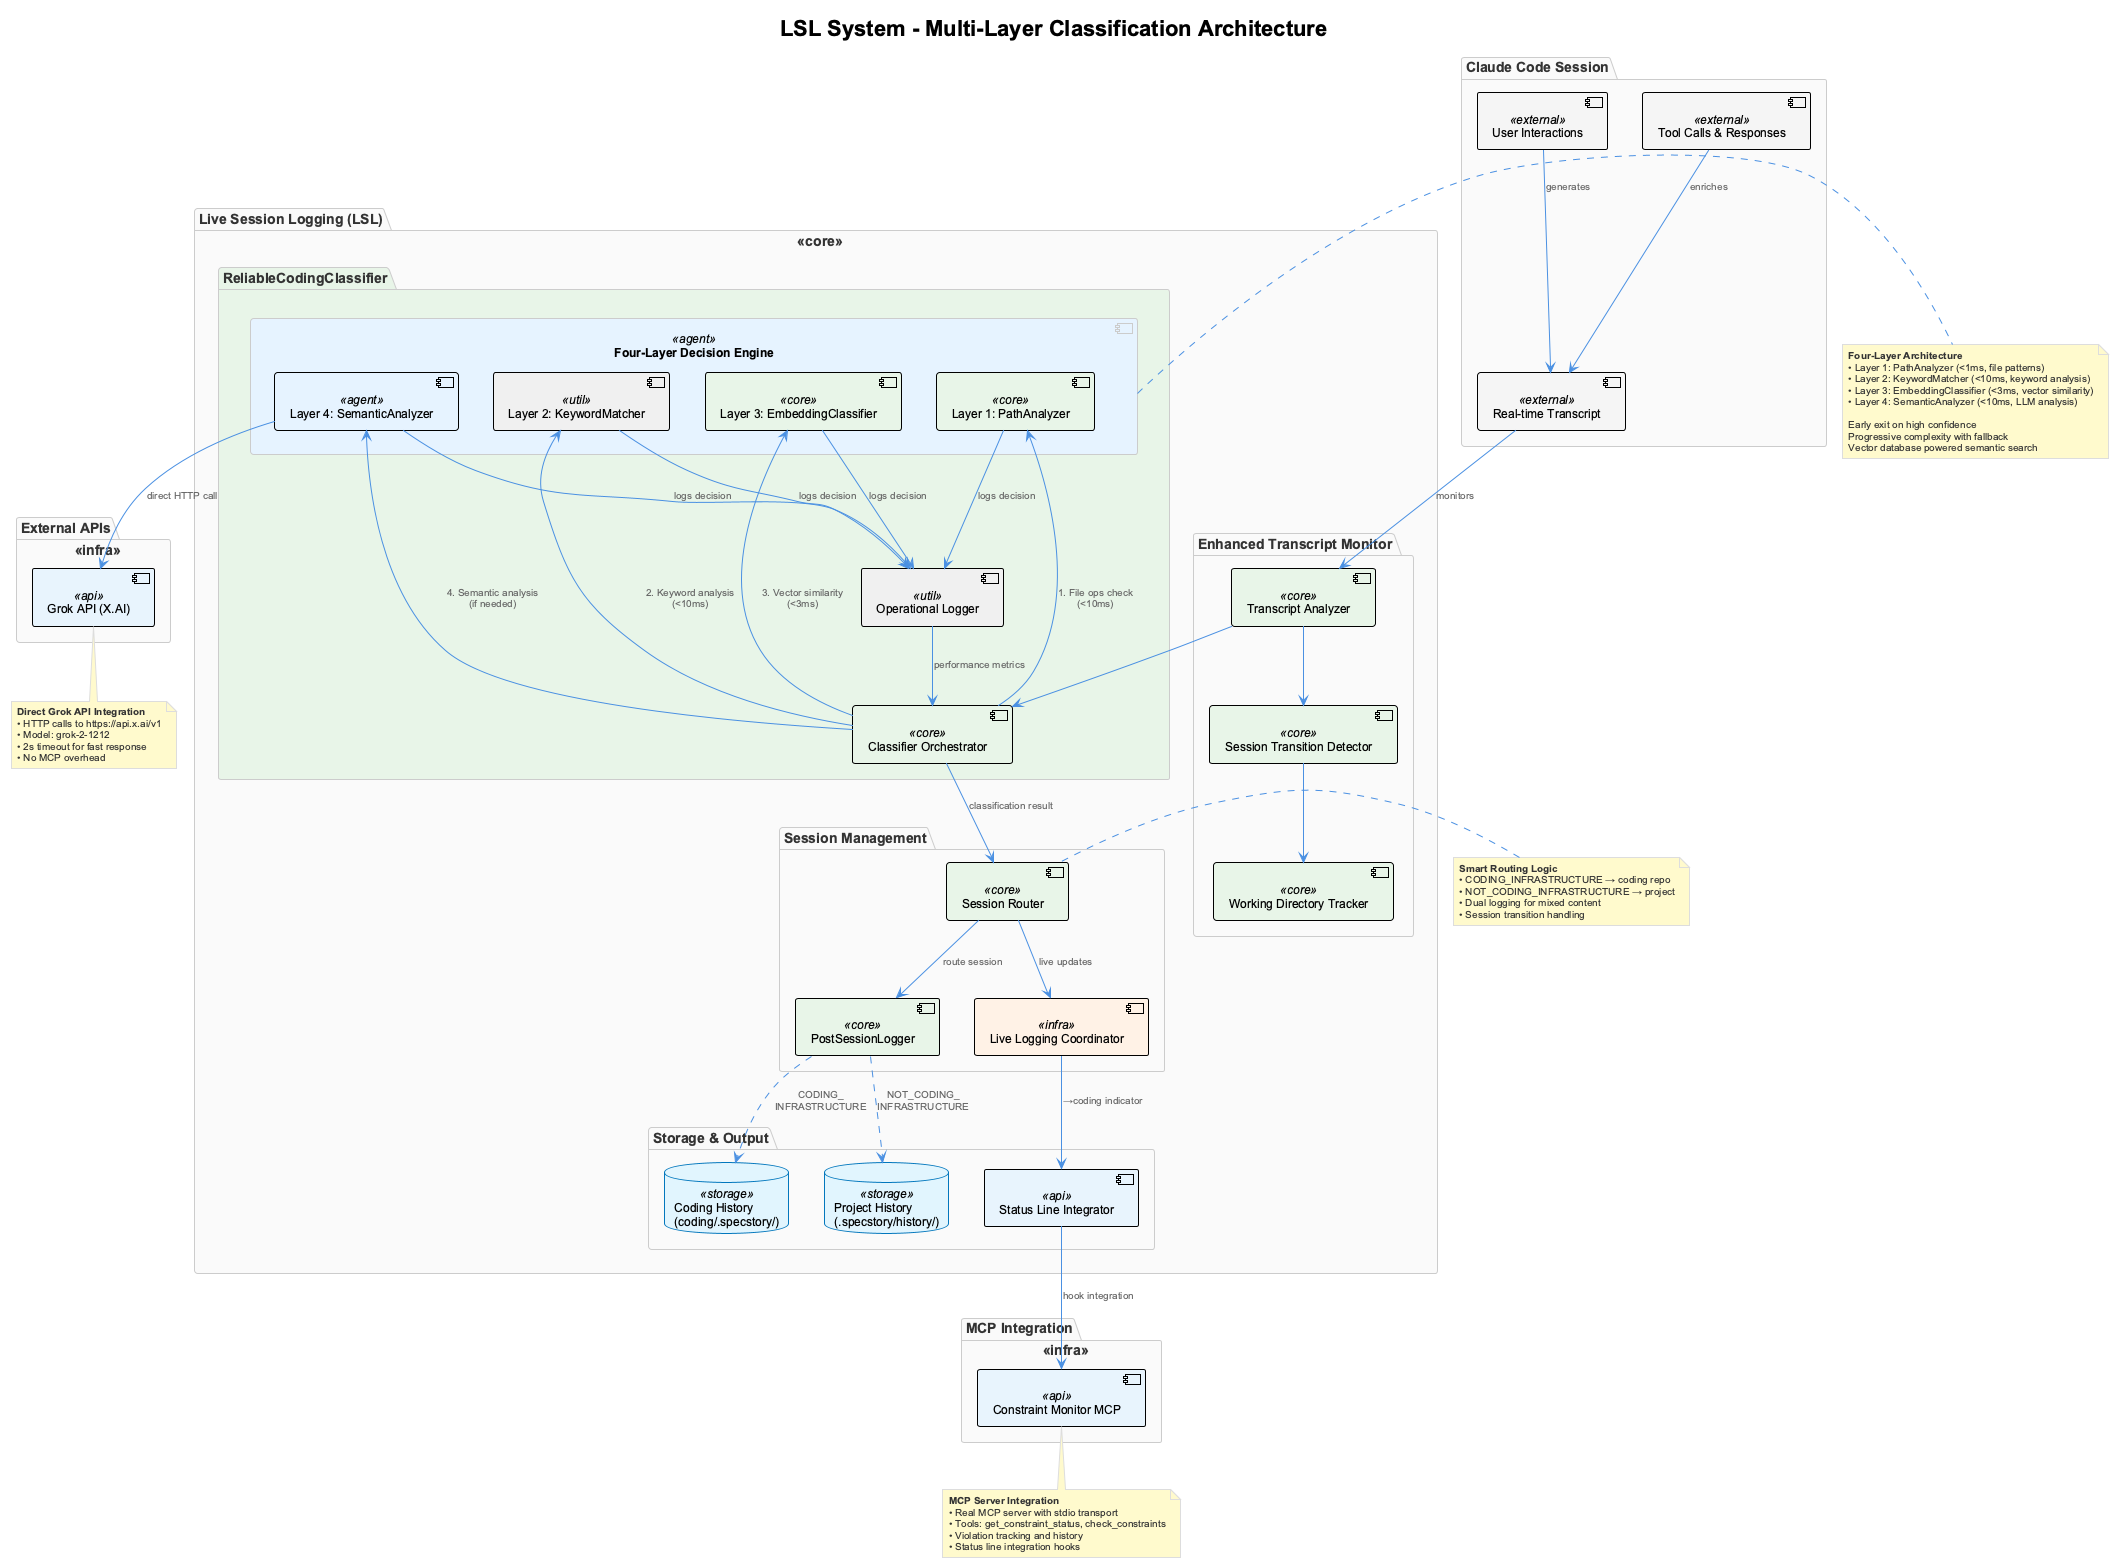

The diagram above was rendered by PlantUML. Its source (embedded in the PNG):
@startuml lsl-architecture
!include _standard-style.puml

title LSL System - Multi-Layer Classification Architecture

package "Claude Code Session" {
  [User Interactions] as User <<external>>
  [Tool Calls & Responses] as Tools <<external>>
  [Real-time Transcript] as Transcript <<external>>
}

package "Live Session Logging (LSL)" <<core>> {
  
  package "Enhanced Transcript Monitor" {
    [Transcript Analyzer] as TranscriptAnalyzer <<core>>
    [Session Transition Detector] as TransitionDetector <<core>>
    [Working Directory Tracker] as WorkingDir <<core>>
  }
  
  package "ReliableCodingClassifier" #E8F5E8 {
    component "Four-Layer Decision Engine" as DecisionEngine <<agent>> {
      [Layer 1: PathAnalyzer] as PathAnalyzer <<core>>
      [Layer 2: KeywordMatcher] as KeywordMatcher <<util>>
      [Layer 3: EmbeddingClassifier] as EmbeddingClassifier <<core>>
      [Layer 4: SemanticAnalyzer] as SemanticAnalyzer <<agent>>
    }
    [Operational Logger] as OpLogger <<util>>
    [Classifier Orchestrator] as Orchestrator <<core>>
  }
  
  package "Session Management" {
    [Session Router] as Router <<core>>
    [PostSessionLogger] as PostLogger <<core>>
    [Live Logging Coordinator] as Coordinator <<infra>>
  }
  
  package "Storage & Output" {
    database "Project History\n(.specstory/history/)" as ProjectHistory <<storage>>
    database "Coding History\n(coding/.specstory/)" as CodingHistory <<storage>>
    [Status Line Integrator] as StatusLine <<api>>
  }
}

package "External APIs" <<infra>> {
  [Grok API (X.AI)] as GrokAPI <<api>>
}

package "MCP Integration" <<infra>> {
  [Constraint Monitor MCP] as ConstraintMCP <<api>>
}

' Main flow connections
User --> Transcript : generates
Tools --> Transcript : enriches
Transcript --> TranscriptAnalyzer : monitors

TranscriptAnalyzer --> TransitionDetector
TransitionDetector --> WorkingDir
TranscriptAnalyzer --> Orchestrator

' Classification flow
Orchestrator --> PathAnalyzer : "1. File ops check\n(<10ms)"
PathAnalyzer --> OpLogger : logs decision

Orchestrator --> KeywordMatcher : "2. Keyword analysis\n(<10ms)"
KeywordMatcher --> OpLogger : logs decision

Orchestrator --> EmbeddingClassifier : "3. Vector similarity\n(<3ms)"
EmbeddingClassifier --> OpLogger : logs decision

Orchestrator --> SemanticAnalyzer : "4. Semantic analysis\n(if needed)"
SemanticAnalyzer --> GrokAPI : direct HTTP call
SemanticAnalyzer --> OpLogger : logs decision

' Routing decision
Orchestrator --> Router : classification result
Router --> PostLogger : route session

' Storage routing
PostLogger ..> ProjectHistory : "NOT_CODING_\nINFRASTRUCTURE"
PostLogger ..> CodingHistory : "CODING_\nINFRASTRUCTURE"

' Live updates
Router --> Coordinator : live updates
Coordinator --> StatusLine : "→coding indicator"
StatusLine --> ConstraintMCP : hook integration

' Feedback loop
OpLogger --> Orchestrator : performance metrics

note right of DecisionEngine
  **Four-Layer Architecture**
  • Layer 1: PathAnalyzer (<1ms, file patterns)
  • Layer 2: KeywordMatcher (<10ms, keyword analysis)
  • Layer 3: EmbeddingClassifier (<3ms, vector similarity)
  • Layer 4: SemanticAnalyzer (<10ms, LLM analysis)
  
  Early exit on high confidence
  Progressive complexity with fallback
  Vector database powered semantic search
end note

note bottom of GrokAPI
  **Direct Grok API Integration**
  • HTTP calls to https://api.x.ai/v1
  • Model: grok-2-1212
  • 2s timeout for fast response
  • No MCP overhead
end note

note bottom of ConstraintMCP
  **MCP Server Integration**
  • Real MCP server with stdio transport
  • Tools: get_constraint_status, check_constraints
  • Violation tracking and history
  • Status line integration hooks
end note

note left of Router
  **Smart Routing Logic**
  • CODING_INFRASTRUCTURE → coding repo
  • NOT_CODING_INFRASTRUCTURE → project
  • Dual logging for mixed content
  • Session transition handling
end note

@enduml